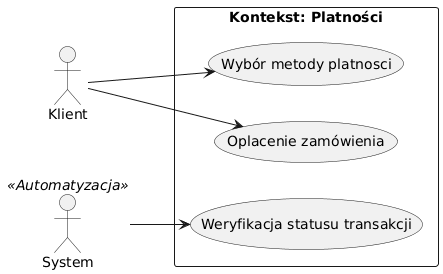

The diagram above was rendered by PlantUML. Its source (embedded in the PNG):
@startuml
left to right direction
skinparam packageStyle rectangle

actor "Klient" as klient
actor "System" as sys <<Automatyzacja>>

package "Kontekst: Platności" {
  usecase "Wybór metody platnosci" as UC1
  usecase "Oplacenie zamówienia" as UC2
  usecase "Weryfikacja statusu transakcji" as UC3
}

klient --> UC1
klient --> UC2

sys --> UC3
@enduml